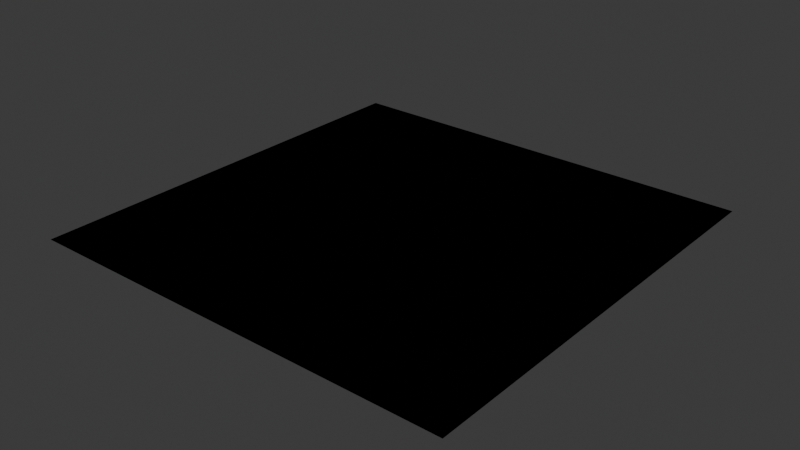 # Source: gendoc.blend  (saved by Blender 4.3.32; exported with 4.5.12 LTS)
import bpy
from mathutils import Matrix  # noqa: F401  (used for matrix-valued properties, if any)

bpy.ops.wm.read_factory_settings(use_empty=True)
scene = bpy.context.scene
scene.name = 'Scene'

# ---- collections
col_collection = bpy.data.collections.new('Collection'); scene.collection.children.link(col_collection)

# ---- materials (node trees are filled in below, after node groups)
mat_receipt_shader = bpy.data.materials.new('receipt_shader')

# ---- node groups
ng_double_position = bpy.data.node_groups.new('Double Position', 'GeometryNodeTree')
_s = ng_double_position.interface.new_socket(name='Geometry', in_out='OUTPUT', socket_type='NodeSocketGeometry')
_s = ng_double_position.interface.new_socket(name='Geometry', in_out='INPUT', socket_type='NodeSocketGeometry')
_s = ng_double_position.interface.new_socket(name='Offset', in_out='INPUT', socket_type='NodeSocketVector')
_s.subtype = 'TRANSLATION'
_s.hide_in_modifier = True
_s.default_input = 'POSITION'
ng_double_position.is_modifier = True
_N = ng_double_position.nodes; _L = ng_double_position.links
n0 = _N.new('NodeGroupInput'); n0.name = 'Group Input'; n0.location = (-340, 0)
n1 = _N.new('NodeGroupOutput'); n1.name = 'Group Output'; n1.location = (200, 0)
n2 = _N.new('GeometryNodeSetPosition'); n2.name = 'Set Position'; n2.location = (-17, -32)
n3 = _N.new('GeometryNodeInputPosition'); n3.name = 'Position'; n3.location = (-365, -122)
_L.new(n0.outputs[0], n2.inputs[0])
_L.new(n2.outputs[0], n1.inputs[0])
_L.new(n0.outputs[1], n2.inputs[3])
n1.is_active_output = True
ng_geometry_nodes_001 = bpy.data.node_groups.new('Geometry Nodes.001', 'GeometryNodeTree')
_s = ng_geometry_nodes_001.interface.new_socket(name='Geometry', in_out='OUTPUT', socket_type='NodeSocketGeometry')
_s = ng_geometry_nodes_001.interface.new_socket(name='Geometry', in_out='INPUT', socket_type='NodeSocketGeometry')
_s = ng_geometry_nodes_001.interface.new_socket(name='Socket', in_out='INPUT', socket_type='NodeSocketVector')
_s.subtype = 'TRANSLATION'
_s.hide_in_modifier = True
ng_geometry_nodes_001.is_modifier = True
_N = ng_geometry_nodes_001.nodes; _L = ng_geometry_nodes_001.links
n0 = _N.new('NodeGroupInput'); n0.name = 'Group Input'; n0.location = (-340, 0)
n1 = _N.new('NodeGroupOutput'); n1.name = 'Group Output'; n1.location = (274, 12)
n2 = _N.new('GeometryNodeInputPosition'); n2.name = 'Position'; n2.location = (-339, -143)
n3 = _N.new('GeometryNodeGroup'); n3.name = 'Group'; n3.location = (-107, 22)
n3.width = 229
n3.node_tree = ng_double_position
n3.inputs[1].default_value = (0.0, 0.0, 0.0)
_L.new(n0.outputs[0], n3.inputs[0])
_L.new(n3.outputs[0], n1.inputs[0])
n1.is_active_output = True

# ---- material node trees
mat_receipt_shader.use_nodes = True; mat_receipt_shader.node_tree.nodes.clear()
_N = mat_receipt_shader.node_tree.nodes; _L = mat_receipt_shader.node_tree.links
n0 = _N.new('NodeFrame'); n0.name = 'Frame'; n0.location = (-260, -40)
n0.width = 150
n1 = _N.new('NodeGroupOutput'); n1.name = 'Group Output'; n1.location = (0, 0)
n2 = _N.new('ShaderNodeBlackbody'); n2.name = 'Blackbody'; n2.location = (-260, -340)
n3 = _N.new('ShaderNodeClamp'); n3.name = 'Clamp'; n3.location = (-260, -514)
n4 = _N.new('ShaderNodeCombineXYZ'); n4.name = 'Combine XYZ'; n4.location = (-260, -710)
n5 = _N.new('ShaderNodeFloatCurve'); n5.name = 'Float Curve'; n5.location = (-260, -906)
n5.mapping.update()
n6 = _N.new('ShaderNodeMapRange'); n6.name = 'Map Range'; n6.location = (-260, -1091)
n7 = _N.new('ShaderNodeMath'); n7.name = 'Math'; n7.location = (-260, -1309)
n8 = _N.new('ShaderNodeMix'); n8.name = 'Mix'; n8.location = (-260, -1494)
n9 = _N.new('ShaderNodeRGBCurve'); n9.name = 'RGB Curves'; n9.location = (-260, -1690)
n9.mapping.update()
n10 = _N.new('ShaderNodeSeparateXYZ'); n10.name = 'Separate XYZ'; n10.location = (-260, -1875)
n11 = _N.new('ShaderNodeTexBrick'); n11.name = 'Brick Texture'; n11.location = (-260, -2101)
n12 = _N.new('ShaderNodeTexChecker'); n12.name = 'Checker Texture'; n12.location = (-260, -2415)
n13 = _N.new('ShaderNodeTexGabor'); n13.name = 'Gabor Texture'; n13.location = (-260, -2663)
n14 = _N.new('ShaderNodeTexGradient'); n14.name = 'Gradient Texture'; n14.location = (-260, -2933)
n15 = _N.new('ShaderNodeTexMagic'); n15.name = 'Magic Texture'; n15.location = (-260, -3148)
n16 = _N.new('ShaderNodeTexNoise'); n16.name = 'Noise Texture'; n16.location = (-260, -3385)
n17 = _N.new('ShaderNodeTexVoronoi'); n17.name = 'Voronoi Texture'; n17.location = (-260, -3655)
n18 = _N.new('ShaderNodeTexWave'); n18.name = 'Wave Texture'; n18.location = (-260, -3936)
n19 = _N.new('ShaderNodeTexWhiteNoise'); n19.name = 'White Noise Texture'; n19.location = (-260, -4217)
n20 = _N.new('ShaderNodeValToRGB'); n20.name = 'Color Ramp'; n20.location = (-260, -4432)
while len(n20.color_ramp.elements) > 1: n20.color_ramp.elements.remove(n20.color_ramp.elements[-1])
n20.color_ramp.elements[0].position = 0.0; n20.color_ramp.elements[0].color = (0.0, 0.0, 0.0, 1.0)
_e = n20.color_ramp.elements.new(1.0); _e.color = (1.0, 1.0, 1.0, 1.0)
n21 = _N.new('ShaderNodeValue'); n21.name = 'Value'; n21.location = (-260, -4617)
n21.outputs[0].default_value = 0.0
n22 = _N.new('ShaderNodeVectorCurve'); n22.name = 'Vector Curves'; n22.location = (-260, -4780)
n22.mapping.update()
n23 = _N.new('ShaderNodeVectorMath'); n23.name = 'Vector Math'; n23.location = (-260, -4995)
n24 = _N.new('ShaderNodeVectorRotate'); n24.name = 'Vector Rotate'; n24.location = (-260, -5240)
n25 = _N.new('ShaderNodeAddShader'); n25.name = 'Add Shader'; n25.location = (-260, -5537)
n26 = _N.new('ShaderNodeAmbientOcclusion'); n26.name = 'Ambient Occlusion'; n26.location = (-260, -5722)
n27 = _N.new('ShaderNodeAttribute'); n27.name = 'Attribute'; n27.location = (-260, -5959)
n28 = _N.new('ShaderNodeBackground'); n28.name = 'Background'; n28.location = (-260, -6155)
n29 = _N.new('ShaderNodeBevel'); n29.name = 'Bevel'; n29.location = (-260, -6340)
n30 = _N.new('ShaderNodeBrightContrast'); n30.name = 'Brightness/Contrast'; n30.location = (-260, -6555)
n31 = _N.new('ShaderNodeBsdfAnisotropic'); n31.name = 'Glossy BSDF'; n31.location = (-260, -6751)
n32 = _N.new('ShaderNodeBsdfDiffuse'); n32.name = 'Diffuse BSDF'; n32.location = (-260, -7040)
n33 = _N.new('ShaderNodeBsdfGlass'); n33.name = 'Glass BSDF'; n33.location = (-260, -7266)
n34 = _N.new('ShaderNodeBsdfHair'); n34.name = 'Hair BSDF'; n34.location = (-260, -7503)
n35 = _N.new('ShaderNodeBsdfHairPrincipled'); n35.name = 'Principled Hair BSDF'; n35.location = (-260, -7751)
n36 = _N.new('ShaderNodeBsdfMetallic'); n36.name = 'Metallic BSDF'; n36.location = (-260, -8002)
n37 = _N.new('ShaderNodeBsdfPrincipled'); n37.name = 'Principled BSDF'; n37.location = (-260, -8302)
n38 = _N.new('ShaderNodeBsdfRayPortal'); n38.name = 'Ray Portal BSDF'; n38.location = (-260, -8904)
n39 = _N.new('ShaderNodeBsdfRefraction'); n39.name = 'Refraction BSDF'; n39.location = (-260, -9160)
n40 = _N.new('ShaderNodeBsdfSheen'); n40.name = 'Sheen BSDF'; n40.location = (-260, -9397)
n41 = _N.new('ShaderNodeBsdfToon'); n41.name = 'Toon BSDF'; n41.location = (-260, -9623)
n42 = _N.new('ShaderNodeBsdfTranslucent'); n42.name = 'Translucent BSDF'; n42.location = (-260, -9860)
n43 = _N.new('ShaderNodeBsdfTransparent'); n43.name = 'Transparent BSDF'; n43.location = (-260, -10075)
n44 = _N.new('ShaderNodeBump'); n44.name = 'Bump'; n44.location = (-260, -10249)
n44.inputs[1].default_value = 1.0
n44.inputs[2].default_value = 1.0
n45 = _N.new('ShaderNodeCameraData'); n45.name = 'Camera Data'; n45.location = (-260, -10486)
n46 = _N.new('ShaderNodeCombineColor'); n46.name = 'Combine Color'; n46.location = (-260, -10671)
n47 = _N.new('ShaderNodeDisplacement'); n47.name = 'Displacement'; n47.location = (-260, -10867)
n47.inputs[2].default_value = 1.0
n48 = _N.new('ShaderNodeEeveeSpecular'); n48.name = 'Specular BSDF'; n48.location = (-260, -11104)
n49 = _N.new('ShaderNodeEmission'); n49.name = 'Emission'; n49.location = (-260, -11426)
n50 = _N.new('ShaderNodeFresnel'); n50.name = 'Fresnel'; n50.location = (-260, -11611)
n51 = _N.new('ShaderNodeGamma'); n51.name = 'Gamma'; n51.location = (-260, -11826)
n52 = _N.new('ShaderNodeGroup'); n52.name = 'Group'; n52.location = (-260, -12011)
n52.node_tree = None
n53 = _N.new('ShaderNodeHairInfo'); n53.name = 'Curves Info'; n53.location = (-260, -12163)
n54 = _N.new('ShaderNodeHoldout'); n54.name = 'Holdout'; n54.location = (-260, -12381)
n55 = _N.new('ShaderNodeHueSaturation'); n55.name = 'Hue/Saturation/Value'; n55.location = (-260, -12544)
n56 = _N.new('ShaderNodeInvert'); n56.name = 'Invert Color'; n56.location = (-260, -12762)
n57 = _N.new('ShaderNodeLayerWeight'); n57.name = 'Layer Weight'; n57.location = (-260, -12947)
n58 = _N.new('ShaderNodeLightFalloff'); n58.name = 'Light Falloff'; n58.location = (-260, -13173)
n59 = _N.new('ShaderNodeLightPath'); n59.name = 'Light Path'; n59.location = (-260, -13380)
n60 = _N.new('ShaderNodeMapping'); n60.name = 'Mapping'; n60.location = (-260, -13675)
n61 = _N.new('ShaderNodeMixShader'); n61.name = 'Mix Shader'; n61.location = (-260, -14002)
n62 = _N.new('ShaderNodeNewGeometry'); n62.name = 'Geometry'; n62.location = (-260, -14198)
n63 = _N.new('ShaderNodeNormal'); n63.name = 'Normal'; n63.location = (-260, -14449)
n64 = _N.new('ShaderNodeNormalMap'); n64.name = 'Normal Map'; n64.location = (-260, -14664)
n65 = _N.new('ShaderNodeObjectInfo'); n65.name = 'Object Info'; n65.location = (-260, -14849)
n66 = _N.new('ShaderNodeOutputAOV'); n66.name = 'AOV Output'; n66.location = (-260, -15067)
n67 = _N.new('ShaderNodeOutputLight'); n67.name = 'Light Output'; n67.location = (-260, -15241)
n68 = _N.new('ShaderNodeOutputLineStyle'); n68.name = 'Line Style Output'; n68.location = (-260, -15404)
n69 = _N.new('ShaderNodeOutputMaterial'); n69.name = 'Material Output'; n69.location = (-260, -15600)
n70 = _N.new('ShaderNodeOutputWorld'); n70.name = 'World Output'; n70.location = (-260, -15826)
n71 = _N.new('ShaderNodeParticleInfo'); n71.name = 'Particle Info'; n71.location = (-260, -16000)
n72 = _N.new('ShaderNodePointInfo'); n72.name = 'Point Info'; n72.location = (-260, -16240)
n73 = _N.new('ShaderNodeRGB'); n73.name = 'RGB'; n73.location = (-260, -16425)
n73.outputs[0].default_value = (0.5, 0.5, 0.5, 1.0)
n74 = _N.new('ShaderNodeRGBToBW'); n74.name = 'RGB to BW'; n74.location = (-260, -16588)
n75 = _N.new('ShaderNodeScript'); n75.name = 'Script'; n75.location = (-260, -16762)
n76 = _N.new('ShaderNodeSeparateColor'); n76.name = 'Separate Color'; n76.location = (-260, -16914)
n77 = _N.new('ShaderNodeShaderToRGB'); n77.name = 'Shader to RGB'; n77.location = (-260, -17110)
n78 = _N.new('ShaderNodeSubsurfaceScattering'); n78.name = 'Subsurface Scattering'; n78.location = (-260, -17295)
n79 = _N.new('ShaderNodeTangent'); n79.name = 'Tangent'; n79.location = (-260, -17595)
n80 = _N.new('ShaderNodeTexCoord'); n80.name = 'Texture Coordinate'; n80.location = (-260, -17758)
n81 = _N.new('ShaderNodeTexEnvironment'); n81.name = 'Environment Texture'; n81.location = (-260, -17987)
n82 = _N.new('ShaderNodeTexIES'); n82.name = 'IES Texture'; n82.location = (-260, -18191)
n83 = _N.new('ShaderNodeTexImage'); n83.name = 'Image Texture'; n83.location = (-260, -18406)
n84 = _N.new('ShaderNodeTexPointDensity'); n84.name = 'Point Density'; n84.location = (-260, -18621)
n85 = _N.new('ShaderNodeTexSky'); n85.name = 'Sky Texture'; n85.location = (-260, -18836)
n86 = _N.new('ShaderNodeUVAlongStroke'); n86.name = 'UV Along Stroke'; n86.location = (-260, -18999)
n87 = _N.new('ShaderNodeUVMap'); n87.name = 'UV Map'; n87.location = (-260, -19162)
n88 = _N.new('ShaderNodeVectorDisplacement'); n88.name = 'Vector Displacement'; n88.location = (-260, -19325)
n88.inputs[2].default_value = 1.0
n89 = _N.new('ShaderNodeVectorTransform'); n89.name = 'Vector Transform'; n89.location = (-260, -19521)
n90 = _N.new('ShaderNodeVertexColor'); n90.name = 'Color Attribute'; n90.location = (-260, -19725)
n91 = _N.new('ShaderNodeVolumeAbsorption'); n91.name = 'Volume Absorption'; n91.location = (-260, -19899)
n92 = _N.new('ShaderNodeVolumeInfo'); n92.name = 'Volume Info'; n92.location = (-260, -20084)
n93 = _N.new('ShaderNodeVolumePrincipled'); n93.name = 'Principled Volume'; n93.location = (-260, -20280)
n94 = _N.new('ShaderNodeVolumeScatter'); n94.name = 'Volume Scatter'; n94.location = (-260, -20575)
n95 = _N.new('ShaderNodeWavelength'); n95.name = 'Wavelength'; n95.location = (-260, -20771)
n96 = _N.new('ShaderNodeWireframe'); n96.name = 'Wireframe'; n96.location = (-260, -20945)
n1.is_active_output = True

# ---- world
world_world = bpy.data.worlds.new('World'); scene.world = world_world
world_world.use_nodes = True; world_world.node_tree.nodes.clear()
_N = world_world.node_tree.nodes; _L = world_world.node_tree.links
n0 = _N.new('ShaderNodeOutputWorld'); n0.name = 'World Output'; n0.location = (300, 300)
n1 = _N.new('ShaderNodeBackground'); n1.name = 'Background'; n1.location = (10, 300)
n1.inputs[0].default_value = (0.05088, 0.05088, 0.05088, 1.0)
_L.new(n1.outputs[0], n0.inputs[0])
n0.is_active_output = True
world_world.color = (0.05088, 0.05088, 0.05088)
world_world.sun_shadow_jitter_overblur = 0.0

# ---- meshes
me_plane_003 = bpy.data.meshes.new('Plane.003')
me_plane_003.from_pydata([(-1.0, -1.0, 0.0), (1.0, -1.0, 0.0), (-1.0, 1.0, 0.0), (1.0, 1.0, 0.0)], [], [(0, 1, 3, 2)])
_uv = me_plane_003.uv_layers.new(name='UVMap')
_uv.uv.foreach_set('vector', [0.0, 0.0, 1.0, 0.0, 1.0, 1.0, 0.0, 1.0])
me_plane_003.materials.append(mat_receipt_shader)
me_plane_003.update()

# ---- objects
ob_plane = bpy.data.objects.new('Plane', me_plane_003)
ob_projection = bpy.data.objects.new('Projection', None)
ob_projection2 = bpy.data.objects.new('Projection2', None)

# ---- transforms, parenting, visibility, modifiers, constraints
ob_plane.location = (0.0, 0.0, 0.0)
_m = ob_plane.modifiers.new('GeometryNodes', 'NODES')
_m.node_group = ng_geometry_nodes_001
_m = ob_plane.modifiers.new('GeometryNodes.001', 'NODES')
_m.node_group = ng_double_position
ob_projection.location = (0.0, 0.0, 0.0)
ob_projection2.location = (0.0, 0.0, 0.0)

# ---- collection membership
col_collection.objects.link(ob_plane)
col_collection.objects.link(ob_projection)
col_collection.objects.link(ob_projection2)

# ---- scene / render settings (as saved in the file)
scene.frame_start = 1; scene.frame_end = 250; scene.frame_set(68)
scene.render.engine = 'BLENDER_EEVEE_NEXT'
bpy.context.view_layer.update()

# ---- added for rendering (the .blend has no active camera): camera
cam_auto = bpy.data.cameras.new('AutoCamera')
cam_auto.lens = 50.0
cam_auto.sensor_width = 36.0
cam_auto.clip_end = 1000.0
ob_auto_camera = bpy.data.objects.new('AutoCamera', cam_auto)
scene.collection.objects.link(ob_auto_camera)
ob_auto_camera.location = (5.23386, -6.28063, 4.18709)
ob_auto_camera.rotation_euler = (1.09748, -7.21219e-08, 0.694738)
scene.camera = ob_auto_camera
bpy.context.view_layer.update()
